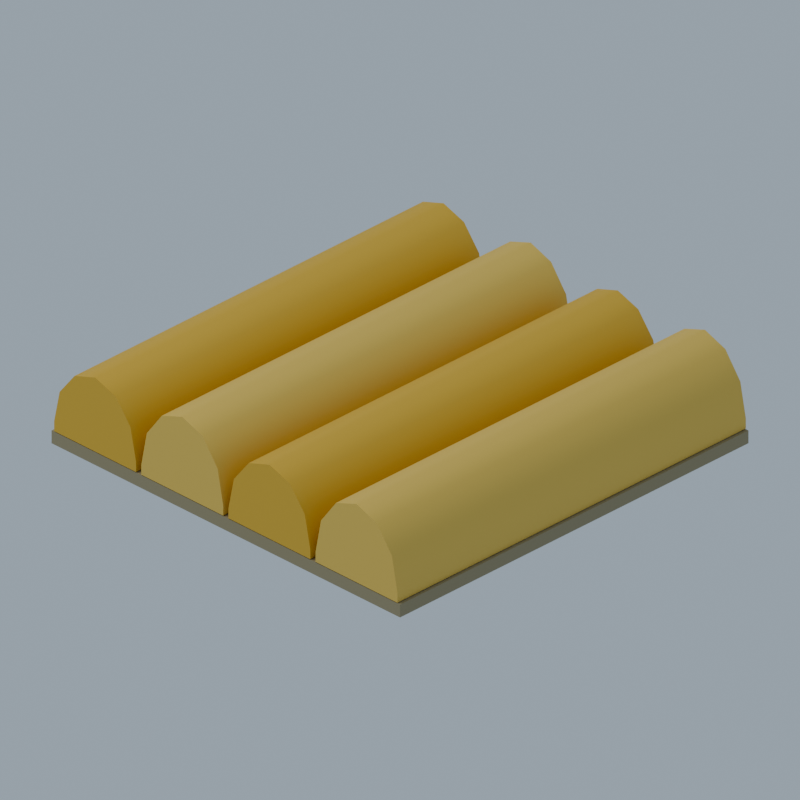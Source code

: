 # Source: primary-tile-grain-01.blend  (saved by Blender 4.3.34; exported with 4.5.12 LTS)
import bpy
from mathutils import Matrix  # noqa: F401  (used for matrix-valued properties, if any)

bpy.ops.wm.read_factory_settings(use_empty=True)
scene = bpy.context.scene
scene.name = 'Scene'

# ---- materials (node trees are filled in below, after node groups)
mat_soil = bpy.data.materials.new('soil')
mat_wheat_gold = bpy.data.materials.new('wheat_gold')
mat_wheat_light = bpy.data.materials.new('wheat_light')

# ---- material node trees
mat_soil.use_nodes = True; mat_soil.node_tree.nodes.clear()
_N = mat_soil.node_tree.nodes; _L = mat_soil.node_tree.links
n0 = _N.new('ShaderNodeBsdfPrincipled'); n0.name = 'Principled BSDF'; n0.location = (10, 300)
n0.inputs[0].default_value = (0.3813, 0.3278, 0.2016, 1.0)
n0.inputs[2].default_value = 0.65
n1 = _N.new('ShaderNodeOutputMaterial'); n1.name = 'Material Output'; n1.location = (300, 300)
_L.new(n0.outputs[0], n1.inputs[0])
n1.is_active_output = True
mat_wheat_gold.use_nodes = True; mat_wheat_gold.node_tree.nodes.clear()
_N = mat_wheat_gold.node_tree.nodes; _L = mat_wheat_gold.node_tree.links
n0 = _N.new('ShaderNodeBsdfPrincipled'); n0.name = 'Principled BSDF'; n0.location = (10, 300)
n0.inputs[0].default_value = (0.7605, 0.4851, 0.07819, 1.0)
n0.inputs[2].default_value = 0.65
n1 = _N.new('ShaderNodeOutputMaterial'); n1.name = 'Material Output'; n1.location = (300, 300)
_L.new(n0.outputs[0], n1.inputs[0])
n1.is_active_output = True
mat_wheat_light.use_nodes = True; mat_wheat_light.node_tree.nodes.clear()
_N = mat_wheat_light.node_tree.nodes; _L = mat_wheat_light.node_tree.links
n0 = _N.new('ShaderNodeBsdfPrincipled'); n0.name = 'Principled BSDF'; n0.location = (10, 300)
n0.inputs[0].default_value = (0.8308, 0.5841, 0.147, 1.0)
n0.inputs[2].default_value = 0.65
n1 = _N.new('ShaderNodeOutputMaterial'); n1.name = 'Material Output'; n1.location = (300, 300)
_L.new(n0.outputs[0], n1.inputs[0])
n1.is_active_output = True

# ---- world
world_world = bpy.data.worlds.new('World'); scene.world = world_world
world_world.use_nodes = True; world_world.node_tree.nodes.clear()
_N = world_world.node_tree.nodes; _L = world_world.node_tree.links
n0 = _N.new('ShaderNodeBackground'); n0.name = 'Background'; n0.location = (10, 300)
n0.inputs[0].default_value = (0.55, 0.65, 0.75, 1.0)
n0.inputs[1].default_value = 0.55
n1 = _N.new('ShaderNodeOutputWorld'); n1.name = 'World Output'; n1.location = (300, 300)
_L.new(n0.outputs[0], n1.inputs[0])
n1.is_active_output = True

# ---- cameras
cam_camera = bpy.data.cameras.new('Camera')
cam_camera.type = 'ORTHO'
cam_camera.ortho_scale = 6.493

# ---- lights
light_area = bpy.data.lights.new('Area', 'AREA')
light_area.energy = 2800.0
light_area.shape = 'DISK'
light_area.size = 12.0
light_area.size_y = 1.0

# ---- meshes
me_tilesoil = bpy.data.meshes.new('TileSoil')
me_tilesoil.from_pydata([(-2.0, -2.0, -0.06), (2.0, -2.0, -0.06), (2.0, 2.0, -0.06), (-2.0, 2.0, -0.06), (-2.0, -2.0, 0.06), (2.0, -2.0, 0.06), (2.0, 2.0, 0.06), (-2.0, 2.0, 0.06)], [], [(0, 3, 2, 1), (0, 1, 5, 4), (1, 2, 6, 5), (2, 3, 7, 6), (3, 0, 4, 7), (4, 5, 6, 7)])
me_tilesoil.materials.append(mat_soil)
me_tilesoil.update()
me_wheatribbon_00 = bpy.data.meshes.new('WheatRibbon_00')
me_wheatribbon_00.from_pydata([(-1.97, -2.0, 0.006), (-1.97, -2.0, 0.1), (-1.907, -2.0, 0.4), (-1.735, -2.0, 0.6196), (-1.5, -2.0, 0.7), (-1.265, -2.0, 0.6196), (-1.093, -2.0, 0.4), (-1.03, -2.0, 0.1), (-1.03, -2.0, 0.006), (-1.97, 2.0, 0.006), (-1.97, 2.0, 0.1), (-1.907, 2.0, 0.4), (-1.735, 2.0, 0.6196), (-1.5, 2.0, 0.7), (-1.265, 2.0, 0.6196), (-1.093, 2.0, 0.4), (-1.03, 2.0, 0.1), (-1.03, 2.0, 0.006)], [], [(8, 7, 6, 5, 4, 3, 2, 1, 0), (9, 10, 11, 12, 13, 14, 15, 16, 17), (0, 1, 10, 9), (1, 2, 11, 10), (2, 3, 12, 11), (3, 4, 13, 12), (4, 5, 14, 13), (5, 6, 15, 14), (6, 7, 16, 15), (7, 8, 17, 16), (8, 0, 9, 17)])
me_wheatribbon_00.polygons.foreach_set('use_smooth', [True] * 11)
_k = set([(0, 1), (0, 8), (0, 9), (1, 2), (2, 3), (3, 4), (4, 5), (5, 6), (6, 7), (7, 8), (8, 17), (9, 10), (9, 17), (10, 11), (11, 12), (12, 13), (13, 14), (14, 15), (15, 16), (16, 17)])
me_wheatribbon_00.attributes.new('sharp_edge', 'BOOLEAN', 'EDGE').data.foreach_set('value', [ (min(e.vertices), max(e.vertices)) in _k for e in me_wheatribbon_00.edges])
me_wheatribbon_00.materials.append(mat_wheat_gold)
me_wheatribbon_00.update()
me_wheatribbon_00.normals_split_custom_set([tuple(v) for v in zip(*[iter([0.0, -1.0, 0.0, 0.0, -1.0, 0.0, 0.0, -1.0, 0.0, 0.0, -1.0, 0.0, 0.0, -1.0, 0.0, 0.0, -1.0, 0.0, 0.0, -1.0, 0.0, 0.0, -1.0, 0.0, 0.0, -1.0, 0.0, 0.0, 1.0, 0.0, 0.0, 1.0, 0.0, 0.0, 1.0, 0.0, 0.0, 1.0, 0.0, 0.0, 1.0, 0.0, 0.0, 1.0, 0.0, 0.0, 1.0, 0.0, 0.0, 1.0, 0.0, 0.0, 1.0, 0.0, -1.0, 0.0, 0.0, -1.0, -9.027e-09, 8.084e-06, -1.0, 0.0, 8.084e-06, -1.0, 0.0, 0.0, -1.0, -9.027e-09, 8.084e-06, -0.9111, 4.193e-06, 0.4121, -0.9111, 0.0, 0.4121, -1.0, 0.0, 8.084e-06, -0.9111, 4.193e-06, 0.4121, -0.5933, -6.594e-07, 0.805, -0.5933, 0.0, 0.805, -0.9111, 0.0, 0.4121, -0.5933, -6.594e-07, 0.805, 0.0, 0.0, 1.0, 0.0, 0.0, 1.0, -0.5933, 0.0, 0.805, 0.0, 0.0, 1.0, 0.5933, 0.0, 0.805, 0.5933, 6.594e-07, 0.805, 0.0, 0.0, 1.0, 0.5933, 0.0, 0.805, 0.9111, 0.0, 0.4121, 0.9111, -4.193e-06, 0.4121, 0.5933, 6.594e-07, 0.805, 0.9111, 0.0, 0.4121, 1.0, 0.0, 8.084e-06, 1.0, 9.027e-09, 8.084e-06, 0.9111, -4.193e-06, 0.4121, 1.0, 0.0, 8.084e-06, 1.0, 0.0, 0.0, 1.0, 0.0, 0.0, 1.0, 9.027e-09, 8.084e-06, 0.0, 0.0, -1.0, 0.0, 0.0, -1.0, 0.0, 0.0, -1.0, 0.0, 0.0, -1.0])] * 3)])
me_wheatribbon_01 = bpy.data.meshes.new('WheatRibbon_01')
me_wheatribbon_01.from_pydata([(-0.97, -2.0, 0.006), (-0.97, -2.0, 0.1), (-0.907, -2.0, 0.42), (-0.735, -2.0, 0.6543), (-0.5, -2.0, 0.74), (-0.265, -2.0, 0.6543), (-0.09297, -2.0, 0.42), (-0.03, -2.0, 0.1), (-0.03, -2.0, 0.006), (-0.97, 2.0, 0.006), (-0.97, 2.0, 0.1), (-0.907, 2.0, 0.42), (-0.735, 2.0, 0.6543), (-0.5, 2.0, 0.74), (-0.265, 2.0, 0.6543), (-0.09297, 2.0, 0.42), (-0.03, 2.0, 0.1), (-0.03, 2.0, 0.006)], [], [(8, 7, 6, 5, 4, 3, 2, 1, 0), (9, 10, 11, 12, 13, 14, 15, 16, 17), (0, 1, 10, 9), (1, 2, 11, 10), (2, 3, 12, 11), (3, 4, 13, 12), (4, 5, 14, 13), (5, 6, 15, 14), (6, 7, 16, 15), (7, 8, 17, 16), (8, 0, 9, 17)])
me_wheatribbon_01.polygons.foreach_set('use_smooth', [True] * 11)
_k = set([(0, 1), (0, 8), (0, 9), (1, 2), (2, 3), (3, 4), (4, 5), (5, 6), (6, 7), (7, 8), (8, 17), (9, 10), (9, 17), (10, 11), (11, 12), (12, 13), (13, 14), (14, 15), (15, 16), (16, 17)])
me_wheatribbon_01.attributes.new('sharp_edge', 'BOOLEAN', 'EDGE').data.foreach_set('value', [ (min(e.vertices), max(e.vertices)) in _k for e in me_wheatribbon_01.edges])
me_wheatribbon_01.materials.append(mat_wheat_light)
me_wheatribbon_01.update()
me_wheatribbon_01.normals_split_custom_set([tuple(v) for v in zip(*[iter([0.0, -1.0, 0.0, 0.0, -1.0, 0.0, 0.0, -1.0, 0.0, 0.0, -1.0, 0.0, 0.0, -1.0, 0.0, 0.0, -1.0, 0.0, 0.0, -1.0, 0.0, 0.0, -1.0, 0.0, 0.0, -1.0, 0.0, 0.0, 1.0, 1.105e-07, 0.0, 1.0, 1.105e-07, 0.0, 1.0, 1.105e-07, 0.0, 1.0, 1.105e-07, 0.0, 1.0, 1.105e-07, 0.0, 1.0, 1.105e-07, 0.0, 1.0, 1.105e-07, 0.0, 1.0, 1.105e-07, 0.0, 1.0, 1.105e-07, -1.0, 0.0, 0.0, -1.0, -3.714e-06, 1.385e-05, -1.0, 0.0, 1.385e-05, -1.0, 0.0, 0.0, -1.0, -3.714e-06, 1.385e-05, -0.9207, 4.921e-06, 0.3904, -0.9207, 0.0, 0.3904, -1.0, 0.0, 1.385e-05, -0.9207, 4.921e-06, 0.3904, -0.618, -8.672e-07, 0.7861, -0.618, 0.0, 0.7861, -0.9207, 0.0, 0.3904, -0.618, -8.672e-07, 0.7861, 0.0, 0.0, 1.0, 0.0, 0.0, 1.0, -0.618, 0.0, 0.7861, 0.0, 0.0, 1.0, 0.618, 0.0, 0.7861, 0.618, 8.672e-07, 0.7861, 0.0, 0.0, 1.0, 0.618, 0.0, 0.7861, 0.9207, 0.0, 0.3904, 0.9207, 4.917e-07, 0.3904, 0.618, 8.672e-07, 0.7861, 0.9207, 0.0, 0.3904, 1.0, 0.0, 1.382e-05, 1.0, 3.714e-06, 1.382e-05, 0.9207, 4.917e-07, 0.3904, 1.0, 0.0, 1.382e-05, 1.0, 0.0, 0.0, 1.0, 0.0, 0.0, 1.0, 3.714e-06, 1.382e-05, 0.0, 0.0, -1.0, 0.0, 0.0, -1.0, 0.0, 0.0, -1.0, 0.0, 0.0, -1.0])] * 3)])
me_wheatribbon_02 = bpy.data.meshes.new('WheatRibbon_02')
me_wheatribbon_02.from_pydata([(0.03, -2.0, 0.006), (0.03, -2.0, 0.1), (0.09297, -2.0, 0.4), (0.265, -2.0, 0.6196), (0.5, -2.0, 0.7), (0.735, -2.0, 0.6196), (0.907, -2.0, 0.4), (0.97, -2.0, 0.1), (0.97, -2.0, 0.006), (0.03, 2.0, 0.006), (0.03, 2.0, 0.1), (0.09297, 2.0, 0.4), (0.265, 2.0, 0.6196), (0.5, 2.0, 0.7), (0.735, 2.0, 0.6196), (0.907, 2.0, 0.4), (0.97, 2.0, 0.1), (0.97, 2.0, 0.006)], [], [(8, 7, 6, 5, 4, 3, 2, 1, 0), (9, 10, 11, 12, 13, 14, 15, 16, 17), (0, 1, 10, 9), (1, 2, 11, 10), (2, 3, 12, 11), (3, 4, 13, 12), (4, 5, 14, 13), (5, 6, 15, 14), (6, 7, 16, 15), (7, 8, 17, 16), (8, 0, 9, 17)])
me_wheatribbon_02.polygons.foreach_set('use_smooth', [True] * 11)
_k = set([(0, 1), (0, 8), (0, 9), (1, 2), (2, 3), (3, 4), (4, 5), (5, 6), (6, 7), (7, 8), (8, 17), (9, 10), (9, 17), (10, 11), (11, 12), (12, 13), (13, 14), (14, 15), (15, 16), (16, 17)])
me_wheatribbon_02.attributes.new('sharp_edge', 'BOOLEAN', 'EDGE').data.foreach_set('value', [ (min(e.vertices), max(e.vertices)) in _k for e in me_wheatribbon_02.edges])
me_wheatribbon_02.materials.append(mat_wheat_gold)
me_wheatribbon_02.update()
me_wheatribbon_02.normals_split_custom_set([tuple(v) for v in zip(*[iter([0.0, -1.0, 1.166e-07, 0.0, -1.0, 1.166e-07, 0.0, -1.0, 1.166e-07, 0.0, -1.0, 1.166e-07, 0.0, -1.0, 1.166e-07, 0.0, -1.0, 1.166e-07, 0.0, -1.0, 1.166e-07, 0.0, -1.0, 1.166e-07, 0.0, -1.0, 1.166e-07, 0.0, 1.0, 0.0, 0.0, 1.0, 0.0, 0.0, 1.0, 0.0, 0.0, 1.0, 0.0, 0.0, 1.0, 0.0, 0.0, 1.0, 0.0, 0.0, 1.0, 0.0, 0.0, 1.0, 0.0, 0.0, 1.0, 0.0, -1.0, 0.0, 0.0, -1.0, 3.958e-05, 7.972e-06, -1.0, 0.0, 7.965e-06, -1.0, 0.0, 0.0, -1.0, 3.958e-05, 7.972e-06, -0.9111, -4.19e-07, 0.4121, -0.9111, 0.0, 0.4121, -1.0, 0.0, 7.965e-06, -0.9111, -4.19e-07, 0.4121, -0.5933, -1.505e-09, 0.805, -0.5933, 0.0, 0.805, -0.9111, 0.0, 0.4121, -0.5933, -1.505e-09, 0.805, 0.0, 0.0, 1.0, 0.0, 0.0, 1.0, -0.5933, 0.0, 0.805, 0.0, 0.0, 1.0, 0.5933, 0.0, 0.805, 0.5933, 1.505e-09, 0.805, 0.0, 0.0, 1.0, 0.5933, 0.0, 0.805, 0.9111, 0.0, 0.4121, 0.9111, -4.193e-06, 0.4121, 0.5933, 1.505e-09, 0.805, 0.9111, 0.0, 0.4121, 1.0, 0.0, 7.994e-06, 1.0, 9.027e-09, 7.994e-06, 0.9111, -4.193e-06, 0.4121, 1.0, 0.0, 7.994e-06, 1.0, 0.0, 0.0, 1.0, 0.0, 0.0, 1.0, 9.027e-09, 7.994e-06, 0.0, 0.0, -1.0, 0.0, 0.0, -1.0, 0.0, 0.0, -1.0, 0.0, 0.0, -1.0])] * 3)])
me_wheatribbon_03 = bpy.data.meshes.new('WheatRibbon_03')
me_wheatribbon_03.from_pydata([(1.03, -2.0, 0.006), (1.03, -2.0, 0.1), (1.093, -2.0, 0.42), (1.265, -2.0, 0.6543), (1.5, -2.0, 0.74), (1.735, -2.0, 0.6543), (1.907, -2.0, 0.42), (1.97, -2.0, 0.1), (1.97, -2.0, 0.006), (1.03, 2.0, 0.006), (1.03, 2.0, 0.1), (1.093, 2.0, 0.42), (1.265, 2.0, 0.6543), (1.5, 2.0, 0.74), (1.735, 2.0, 0.6543), (1.907, 2.0, 0.42), (1.97, 2.0, 0.1), (1.97, 2.0, 0.006)], [], [(8, 7, 6, 5, 4, 3, 2, 1, 0), (9, 10, 11, 12, 13, 14, 15, 16, 17), (0, 1, 10, 9), (1, 2, 11, 10), (2, 3, 12, 11), (3, 4, 13, 12), (4, 5, 14, 13), (5, 6, 15, 14), (6, 7, 16, 15), (7, 8, 17, 16), (8, 0, 9, 17)])
me_wheatribbon_03.polygons.foreach_set('use_smooth', [True] * 11)
_k = set([(0, 1), (0, 8), (0, 9), (1, 2), (2, 3), (3, 4), (4, 5), (5, 6), (6, 7), (7, 8), (8, 17), (9, 10), (9, 17), (10, 11), (11, 12), (12, 13), (13, 14), (14, 15), (15, 16), (16, 17)])
me_wheatribbon_03.attributes.new('sharp_edge', 'BOOLEAN', 'EDGE').data.foreach_set('value', [ (min(e.vertices), max(e.vertices)) in _k for e in me_wheatribbon_03.edges])
me_wheatribbon_03.materials.append(mat_wheat_light)
me_wheatribbon_03.update()
me_wheatribbon_03.normals_split_custom_set([tuple(v) for v in zip(*[iter([0.0, -1.0, 0.0, 0.0, -1.0, 0.0, 0.0, -1.0, 0.0, 0.0, -1.0, 0.0, 0.0, -1.0, 0.0, 0.0, -1.0, 0.0, 0.0, -1.0, 0.0, 0.0, -1.0, 0.0, 0.0, -1.0, 0.0, 0.0, 1.0, 0.0, 0.0, 1.0, 0.0, 0.0, 1.0, 0.0, 0.0, 1.0, 0.0, 0.0, 1.0, 0.0, 0.0, 1.0, 0.0, 0.0, 1.0, 0.0, 0.0, 1.0, 0.0, 0.0, 1.0, 0.0, -1.0, 0.0, 0.0, -1.0, 3.717e-05, 1.395e-05, -1.0, 0.0, 1.394e-05, -1.0, 0.0, 0.0, -1.0, 3.717e-05, 1.395e-05, -0.9207, -1.122e-09, 0.3904, -0.9207, 0.0, 0.3904, -1.0, 0.0, 1.394e-05, -0.9207, -1.122e-09, 0.3904, -0.618, 8.882e-06, 0.7861, -0.618, 0.0, 0.7861, -0.9207, 0.0, 0.3904, -0.618, 8.882e-06, 0.7861, 0.0, 0.0, 1.0, 0.0, 0.0, 1.0, -0.618, 0.0, 0.7861, 0.0, 0.0, 1.0, 0.618, 0.0, 0.7861, 0.618, -8.882e-06, 0.7861, 0.0, 0.0, 1.0, 0.618, 0.0, 0.7861, 0.9207, 0.0, 0.3904, 0.9207, 1.122e-09, 0.3904, 0.618, -8.882e-06, 0.7861, 0.9207, 0.0, 0.3904, 1.0, 0.0, 1.394e-05, 1.0, -3.717e-05, 1.395e-05, 0.9207, 1.122e-09, 0.3904, 1.0, 0.0, 1.394e-05, 1.0, 0.0, 0.0, 1.0, 0.0, 0.0, 1.0, -3.717e-05, 1.395e-05, 0.0, 0.0, -1.0, 0.0, 0.0, -1.0, 0.0, 0.0, -1.0, 0.0, 0.0, -1.0])] * 3)])

# ---- objects
ob_tilesoil = bpy.data.objects.new('TileSoil', me_tilesoil)
ob_wheatribbon_00 = bpy.data.objects.new('WheatRibbon_00', me_wheatribbon_00)
ob_wheatribbon_01 = bpy.data.objects.new('WheatRibbon_01', me_wheatribbon_01)
ob_wheatribbon_02 = bpy.data.objects.new('WheatRibbon_02', me_wheatribbon_02)
ob_wheatribbon_03 = bpy.data.objects.new('WheatRibbon_03', me_wheatribbon_03)
ob_camera = bpy.data.objects.new('Camera', cam_camera)
ob_key = bpy.data.objects.new('Key', light_area)

# ---- transforms, parenting, visibility, modifiers, constraints
ob_tilesoil.location = (0.0, 0.0, -0.06)
ob_wheatribbon_00.location = (0.0, 0.0, 0.0)
ob_wheatribbon_01.location = (0.0, 0.0, 0.0)
ob_wheatribbon_02.location = (0.0, 0.0, 0.0)
ob_wheatribbon_03.location = (0.0, 0.0, 0.0)
ob_camera.location = (40.0, -40.0, 32.96)
ob_camera.rotation_euler = (1.047, -2.392e-08, 0.7854)
ob_key.location = (-12.0, -14.0, 28.0)
ob_key.rotation_euler = (0.5866, 3.846e-08, -0.7086)

# ---- collection membership
scene.collection.objects.link(ob_tilesoil)
scene.collection.objects.link(ob_wheatribbon_00)
scene.collection.objects.link(ob_wheatribbon_01)
scene.collection.objects.link(ob_wheatribbon_02)
scene.collection.objects.link(ob_wheatribbon_03)
scene.collection.objects.link(ob_camera)
scene.collection.objects.link(ob_key)

# ---- scene / render settings (as saved in the file)
scene.camera = ob_camera
scene.frame_start = 1; scene.frame_end = 250; scene.frame_set(1)
scene.render.engine = 'CYCLES'
scene.render.resolution_x = 900
scene.render.resolution_y = 900
scene.render.film_transparent = True
scene.cycles.use_denoising = False
scene.cycles.samples = 48
scene.view_settings.look = 'AgX - Medium High Contrast'
bpy.context.view_layer.update()
